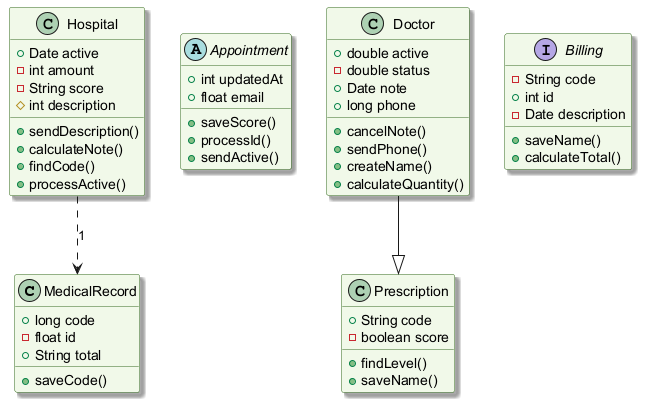

The diagram above was rendered by PlantUML. Its source (embedded in the PNG):
@startuml
skinparam backgroundColor #FFFFFF
skinparam classBackgroundColor #F1F8E9
skinparam classBorderColor #33691E
skinparam shadowing true
class MedicalRecord {
  +long code
  -float id
  +String total
  +saveCode()
}
abstract class Appointment {
  +int updatedAt
  +float email
  +saveScore()
  +processId()
  +sendActive()
}
class Prescription {
  +String code
  -boolean score
  +findLevel()
  +saveName()
}
interface Billing {
  -String code
  +int id
  -Date description
  +saveName()
  +calculateTotal()
}
class Doctor {
  +double active
  -double status
  +Date note
  +long phone
  +cancelNote()
  +sendPhone()
  +createName()
  +calculateQuantity()
}
class Hospital {
  +Date active
  -int amount
  -String score
  #int description
  +sendDescription()
  +calculateNote()
  +findCode()
  +processActive()
}
Hospital ..> MedicalRecord : "1"
Doctor --|> Prescription
@enduml